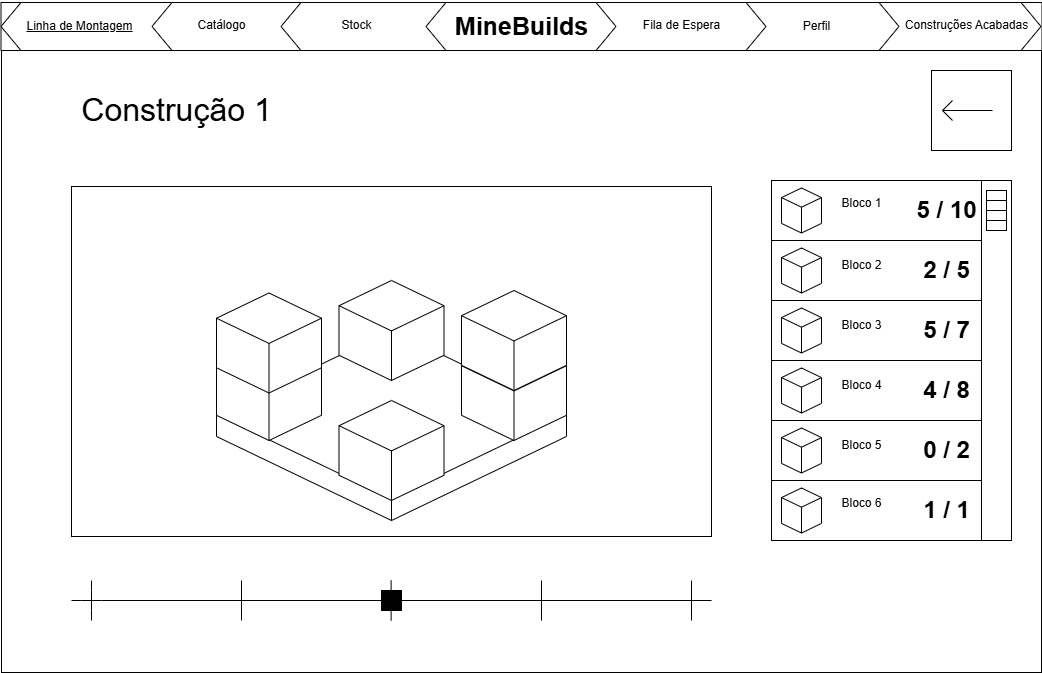

The diagram above was exported from draw.io. Its source (the exported page's mxGraphModel, read from the mxfile embedded in the PNG):
<mxGraphModel dx="1313" dy="653" grid="1" gridSize="10" guides="1" tooltips="1" connect="1" arrows="1" fold="1" page="1" pageScale="1" pageWidth="1169" pageHeight="827" math="0" shadow="0">
  <root>
    <mxCell id="uRoi-E8LzHBUHOvvIkgK-0" />
    <mxCell id="uRoi-E8LzHBUHOvvIkgK-1" parent="uRoi-E8LzHBUHOvvIkgK-0" />
    <mxCell id="uRoi-E8LzHBUHOvvIkgK-2" value="" style="rounded=0;whiteSpace=wrap;html=1;" parent="uRoi-E8LzHBUHOvvIkgK-1" vertex="1">
      <mxGeometry x="360" y="520" width="1040" height="622" as="geometry" />
    </mxCell>
    <mxCell id="uRoi-E8LzHBUHOvvIkgK-3" value="" style="rounded=0;whiteSpace=wrap;html=1;" parent="uRoi-E8LzHBUHOvvIkgK-1" vertex="1">
      <mxGeometry x="430" y="656" width="640" height="350" as="geometry" />
    </mxCell>
    <mxCell id="uRoi-E8LzHBUHOvvIkgK-5" value="" style="endArrow=none;html=1;rounded=0;" parent="uRoi-E8LzHBUHOvvIkgK-1" edge="1">
      <mxGeometry width="50" height="50" relative="1" as="geometry">
        <mxPoint x="1040" y="1070" as="sourcePoint" />
        <mxPoint x="1070" y="1070" as="targetPoint" />
        <Array as="points">
          <mxPoint x="750" y="1070" />
        </Array>
      </mxGeometry>
    </mxCell>
    <mxCell id="uRoi-E8LzHBUHOvvIkgK-6" value="" style="endArrow=none;html=1;rounded=0;" parent="uRoi-E8LzHBUHOvvIkgK-1" edge="1">
      <mxGeometry width="50" height="50" relative="1" as="geometry">
        <mxPoint x="450" y="1060" as="sourcePoint" />
        <mxPoint x="450" y="1050" as="targetPoint" />
      </mxGeometry>
    </mxCell>
    <mxCell id="uRoi-E8LzHBUHOvvIkgK-7" value="" style="endArrow=none;html=1;rounded=0;" parent="uRoi-E8LzHBUHOvvIkgK-1" edge="1">
      <mxGeometry width="50" height="50" relative="1" as="geometry">
        <mxPoint x="600" y="1090" as="sourcePoint" />
        <mxPoint x="600" y="1050" as="targetPoint" />
      </mxGeometry>
    </mxCell>
    <mxCell id="uRoi-E8LzHBUHOvvIkgK-8" value="" style="endArrow=none;html=1;rounded=0;" parent="uRoi-E8LzHBUHOvvIkgK-1" edge="1">
      <mxGeometry width="50" height="50" relative="1" as="geometry">
        <mxPoint x="749.62" y="1090" as="sourcePoint" />
        <mxPoint x="749.62" y="1050" as="targetPoint" />
      </mxGeometry>
    </mxCell>
    <mxCell id="uRoi-E8LzHBUHOvvIkgK-9" value="" style="endArrow=none;html=1;rounded=0;" parent="uRoi-E8LzHBUHOvvIkgK-1" edge="1">
      <mxGeometry width="50" height="50" relative="1" as="geometry">
        <mxPoint x="900" y="1090" as="sourcePoint" />
        <mxPoint x="900" y="1050" as="targetPoint" />
      </mxGeometry>
    </mxCell>
    <mxCell id="uRoi-E8LzHBUHOvvIkgK-10" value="" style="endArrow=none;html=1;rounded=0;" parent="uRoi-E8LzHBUHOvvIkgK-1" edge="1">
      <mxGeometry width="50" height="50" relative="1" as="geometry">
        <mxPoint x="1050" y="1090" as="sourcePoint" />
        <mxPoint x="1050" y="1050" as="targetPoint" />
      </mxGeometry>
    </mxCell>
    <mxCell id="uRoi-E8LzHBUHOvvIkgK-11" value="" style="endArrow=none;html=1;rounded=0;" parent="uRoi-E8LzHBUHOvvIkgK-1" edge="1">
      <mxGeometry width="50" height="50" relative="1" as="geometry">
        <mxPoint x="450" y="1090" as="sourcePoint" />
        <mxPoint x="450" y="1080" as="targetPoint" />
      </mxGeometry>
    </mxCell>
    <mxCell id="uRoi-E8LzHBUHOvvIkgK-12" value="" style="html=1;shape=mxgraph.basic.isocube;isoAngle=15;" parent="uRoi-E8LzHBUHOvvIkgK-1" vertex="1">
      <mxGeometry x="575" y="800" width="350" height="190" as="geometry" />
    </mxCell>
    <mxCell id="uRoi-E8LzHBUHOvvIkgK-13" value="" style="rounded=0;whiteSpace=wrap;html=1;" parent="uRoi-E8LzHBUHOvvIkgK-1" vertex="1">
      <mxGeometry x="1130" y="650" width="240" height="360" as="geometry" />
    </mxCell>
    <mxCell id="uRoi-E8LzHBUHOvvIkgK-14" value="" style="rounded=0;whiteSpace=wrap;html=1;direction=south;" parent="uRoi-E8LzHBUHOvvIkgK-1" vertex="1">
      <mxGeometry x="1340" y="650" width="30" height="360" as="geometry" />
    </mxCell>
    <mxCell id="uRoi-E8LzHBUHOvvIkgK-15" value="" style="rounded=0;whiteSpace=wrap;html=1;" parent="uRoi-E8LzHBUHOvvIkgK-1" vertex="1">
      <mxGeometry x="1130" y="650" width="210" height="60" as="geometry" />
    </mxCell>
    <mxCell id="uRoi-E8LzHBUHOvvIkgK-16" value="" style="rounded=0;whiteSpace=wrap;html=1;" parent="uRoi-E8LzHBUHOvvIkgK-1" vertex="1">
      <mxGeometry x="1130" y="710" width="210" height="60" as="geometry" />
    </mxCell>
    <mxCell id="uRoi-E8LzHBUHOvvIkgK-17" value="" style="rounded=0;whiteSpace=wrap;html=1;" parent="uRoi-E8LzHBUHOvvIkgK-1" vertex="1">
      <mxGeometry x="1130" y="770" width="210" height="60" as="geometry" />
    </mxCell>
    <mxCell id="uRoi-E8LzHBUHOvvIkgK-18" value="" style="rounded=0;whiteSpace=wrap;html=1;" parent="uRoi-E8LzHBUHOvvIkgK-1" vertex="1">
      <mxGeometry x="1130" y="830" width="210" height="60" as="geometry" />
    </mxCell>
    <mxCell id="uRoi-E8LzHBUHOvvIkgK-19" value="" style="rounded=0;whiteSpace=wrap;html=1;" parent="uRoi-E8LzHBUHOvvIkgK-1" vertex="1">
      <mxGeometry x="1130" y="890" width="210" height="60" as="geometry" />
    </mxCell>
    <mxCell id="uRoi-E8LzHBUHOvvIkgK-20" value="" style="rounded=0;whiteSpace=wrap;html=1;" parent="uRoi-E8LzHBUHOvvIkgK-1" vertex="1">
      <mxGeometry x="1130" y="950" width="210" height="60" as="geometry" />
    </mxCell>
    <mxCell id="uRoi-E8LzHBUHOvvIkgK-21" value="" style="rounded=0;whiteSpace=wrap;html=1;" parent="uRoi-E8LzHBUHOvvIkgK-1" vertex="1">
      <mxGeometry x="1345" y="660" width="20" height="40" as="geometry" />
    </mxCell>
    <mxCell id="uRoi-E8LzHBUHOvvIkgK-22" value="" style="endArrow=none;html=1;rounded=0;entryX=1;entryY=0.25;entryDx=0;entryDy=0;exitX=0;exitY=0.25;exitDx=0;exitDy=0;" parent="uRoi-E8LzHBUHOvvIkgK-1" source="uRoi-E8LzHBUHOvvIkgK-21" target="uRoi-E8LzHBUHOvvIkgK-21" edge="1">
      <mxGeometry width="50" height="50" relative="1" as="geometry">
        <mxPoint x="660" y="500" as="sourcePoint" />
        <mxPoint x="710" y="450" as="targetPoint" />
      </mxGeometry>
    </mxCell>
    <mxCell id="uRoi-E8LzHBUHOvvIkgK-23" value="" style="endArrow=none;html=1;rounded=0;entryX=1;entryY=0.5;entryDx=0;entryDy=0;exitX=0;exitY=0.5;exitDx=0;exitDy=0;" parent="uRoi-E8LzHBUHOvvIkgK-1" source="uRoi-E8LzHBUHOvvIkgK-21" target="uRoi-E8LzHBUHOvvIkgK-21" edge="1">
      <mxGeometry width="50" height="50" relative="1" as="geometry">
        <mxPoint x="660" y="500" as="sourcePoint" />
        <mxPoint x="710" y="450" as="targetPoint" />
      </mxGeometry>
    </mxCell>
    <mxCell id="uRoi-E8LzHBUHOvvIkgK-24" value="" style="endArrow=none;html=1;rounded=0;entryX=1;entryY=0.75;entryDx=0;entryDy=0;exitX=0;exitY=0.75;exitDx=0;exitDy=0;" parent="uRoi-E8LzHBUHOvvIkgK-1" source="uRoi-E8LzHBUHOvvIkgK-21" target="uRoi-E8LzHBUHOvvIkgK-21" edge="1">
      <mxGeometry width="50" height="50" relative="1" as="geometry">
        <mxPoint x="660" y="500" as="sourcePoint" />
        <mxPoint x="710" y="450" as="targetPoint" />
      </mxGeometry>
    </mxCell>
    <mxCell id="uRoi-E8LzHBUHOvvIkgK-25" value="" style="html=1;shape=mxgraph.basic.isocube;isoAngle=15;" parent="uRoi-E8LzHBUHOvvIkgK-1" vertex="1">
      <mxGeometry x="1140" y="657.5" width="40" height="45" as="geometry" />
    </mxCell>
    <mxCell id="uRoi-E8LzHBUHOvvIkgK-26" value="" style="html=1;shape=mxgraph.basic.isocube;isoAngle=15;" parent="uRoi-E8LzHBUHOvvIkgK-1" vertex="1">
      <mxGeometry x="1140" y="717.5" width="40" height="45" as="geometry" />
    </mxCell>
    <mxCell id="uRoi-E8LzHBUHOvvIkgK-27" value="" style="html=1;shape=mxgraph.basic.isocube;isoAngle=15;" parent="uRoi-E8LzHBUHOvvIkgK-1" vertex="1">
      <mxGeometry x="1140" y="777.5" width="40" height="45" as="geometry" />
    </mxCell>
    <mxCell id="uRoi-E8LzHBUHOvvIkgK-28" value="" style="html=1;shape=mxgraph.basic.isocube;isoAngle=15;" parent="uRoi-E8LzHBUHOvvIkgK-1" vertex="1">
      <mxGeometry x="1140" y="837.5" width="40" height="45" as="geometry" />
    </mxCell>
    <mxCell id="uRoi-E8LzHBUHOvvIkgK-29" value="" style="html=1;shape=mxgraph.basic.isocube;isoAngle=15;" parent="uRoi-E8LzHBUHOvvIkgK-1" vertex="1">
      <mxGeometry x="1140" y="897.5" width="40" height="45" as="geometry" />
    </mxCell>
    <mxCell id="uRoi-E8LzHBUHOvvIkgK-30" value="" style="html=1;shape=mxgraph.basic.isocube;isoAngle=15;" parent="uRoi-E8LzHBUHOvvIkgK-1" vertex="1">
      <mxGeometry x="1140" y="957.5" width="40" height="45" as="geometry" />
    </mxCell>
    <mxCell id="uRoi-E8LzHBUHOvvIkgK-40" value="5 / 10" style="text;strokeColor=none;fillColor=none;html=1;fontSize=24;fontStyle=1;verticalAlign=middle;align=center;" parent="uRoi-E8LzHBUHOvvIkgK-1" vertex="1">
      <mxGeometry x="1270" y="660" width="70" height="40" as="geometry" />
    </mxCell>
    <mxCell id="uRoi-E8LzHBUHOvvIkgK-41" value="2 / 5" style="text;strokeColor=none;fillColor=none;html=1;fontSize=24;fontStyle=1;verticalAlign=middle;align=center;" parent="uRoi-E8LzHBUHOvvIkgK-1" vertex="1">
      <mxGeometry x="1270" y="720" width="70" height="40" as="geometry" />
    </mxCell>
    <mxCell id="uRoi-E8LzHBUHOvvIkgK-42" value="5 / 7" style="text;strokeColor=none;fillColor=none;html=1;fontSize=24;fontStyle=1;verticalAlign=middle;align=center;" parent="uRoi-E8LzHBUHOvvIkgK-1" vertex="1">
      <mxGeometry x="1270" y="780" width="70" height="40" as="geometry" />
    </mxCell>
    <mxCell id="uRoi-E8LzHBUHOvvIkgK-43" value="4 / 8" style="text;strokeColor=none;fillColor=none;html=1;fontSize=24;fontStyle=1;verticalAlign=middle;align=center;" parent="uRoi-E8LzHBUHOvvIkgK-1" vertex="1">
      <mxGeometry x="1270" y="840" width="70" height="40" as="geometry" />
    </mxCell>
    <mxCell id="uRoi-E8LzHBUHOvvIkgK-44" value="0 / 2" style="text;strokeColor=none;fillColor=none;html=1;fontSize=24;fontStyle=1;verticalAlign=middle;align=center;" parent="uRoi-E8LzHBUHOvvIkgK-1" vertex="1">
      <mxGeometry x="1270" y="900" width="70" height="40" as="geometry" />
    </mxCell>
    <mxCell id="uRoi-E8LzHBUHOvvIkgK-45" value="1 / 1" style="text;strokeColor=none;fillColor=none;html=1;fontSize=24;fontStyle=1;verticalAlign=middle;align=center;" parent="uRoi-E8LzHBUHOvvIkgK-1" vertex="1">
      <mxGeometry x="1270" y="960" width="70" height="40" as="geometry" />
    </mxCell>
    <mxCell id="uRoi-E8LzHBUHOvvIkgK-46" value="" style="endArrow=none;html=1;rounded=0;" parent="uRoi-E8LzHBUHOvvIkgK-1" edge="1">
      <mxGeometry width="50" height="50" relative="1" as="geometry">
        <mxPoint x="430" y="1070" as="sourcePoint" />
        <mxPoint x="440" y="1070" as="targetPoint" />
        <Array as="points" />
      </mxGeometry>
    </mxCell>
    <mxCell id="uRoi-E8LzHBUHOvvIkgK-49" value="" style="endArrow=none;html=1;rounded=0;" parent="uRoi-E8LzHBUHOvvIkgK-1" edge="1">
      <mxGeometry width="50" height="50" relative="1" as="geometry">
        <mxPoint x="440" y="1070" as="sourcePoint" />
        <mxPoint x="460" y="1070" as="targetPoint" />
      </mxGeometry>
    </mxCell>
    <mxCell id="uRoi-E8LzHBUHOvvIkgK-50" value="" style="endArrow=none;html=1;rounded=0;" parent="uRoi-E8LzHBUHOvvIkgK-1" edge="1">
      <mxGeometry width="50" height="50" relative="1" as="geometry">
        <mxPoint x="450" y="1080" as="sourcePoint" />
        <mxPoint x="450" y="1060" as="targetPoint" />
      </mxGeometry>
    </mxCell>
    <mxCell id="uRoi-E8LzHBUHOvvIkgK-51" value="" style="html=1;whiteSpace=wrap;shape=isoCube2;backgroundOutline=1;isoAngle=15;" parent="uRoi-E8LzHBUHOvvIkgK-1" vertex="1">
      <mxGeometry x="575" y="810" width="105" height="100" as="geometry" />
    </mxCell>
    <mxCell id="uRoi-E8LzHBUHOvvIkgK-52" value="" style="html=1;whiteSpace=wrap;shape=isoCube2;backgroundOutline=1;isoAngle=15;" parent="uRoi-E8LzHBUHOvvIkgK-1" vertex="1">
      <mxGeometry x="697.5" y="750" width="105" height="100" as="geometry" />
    </mxCell>
    <mxCell id="uRoi-E8LzHBUHOvvIkgK-53" value="" style="html=1;whiteSpace=wrap;shape=isoCube2;backgroundOutline=1;isoAngle=15;" parent="uRoi-E8LzHBUHOvvIkgK-1" vertex="1">
      <mxGeometry x="575" y="762.5" width="105" height="100" as="geometry" />
    </mxCell>
    <mxCell id="uRoi-E8LzHBUHOvvIkgK-55" value="" style="html=1;whiteSpace=wrap;shape=isoCube2;backgroundOutline=1;isoAngle=15;" parent="uRoi-E8LzHBUHOvvIkgK-1" vertex="1">
      <mxGeometry x="697.5" y="870" width="105" height="100" as="geometry" />
    </mxCell>
    <mxCell id="uRoi-E8LzHBUHOvvIkgK-56" value="" style="html=1;whiteSpace=wrap;shape=isoCube2;backgroundOutline=1;isoAngle=15;" parent="uRoi-E8LzHBUHOvvIkgK-1" vertex="1">
      <mxGeometry x="820" y="810" width="105" height="100" as="geometry" />
    </mxCell>
    <mxCell id="uRoi-E8LzHBUHOvvIkgK-57" value="" style="html=1;whiteSpace=wrap;shape=isoCube2;backgroundOutline=1;isoAngle=15;" parent="uRoi-E8LzHBUHOvvIkgK-1" vertex="1">
      <mxGeometry x="820" y="760" width="105" height="100" as="geometry" />
    </mxCell>
    <mxCell id="dqiVcUzRXZRSsI8FKRsH-1" value="" style="endArrow=none;html=1;rounded=0;" parent="uRoi-E8LzHBUHOvvIkgK-1" target="dqiVcUzRXZRSsI8FKRsH-0" edge="1">
      <mxGeometry width="50" height="50" relative="1" as="geometry">
        <mxPoint x="460" y="1070" as="sourcePoint" />
        <mxPoint x="1040" y="1070" as="targetPoint" />
        <Array as="points" />
      </mxGeometry>
    </mxCell>
    <mxCell id="dqiVcUzRXZRSsI8FKRsH-0" value="" style="rounded=0;whiteSpace=wrap;html=1;direction=south;fillColor=#000000;" parent="uRoi-E8LzHBUHOvvIkgK-1" vertex="1">
      <mxGeometry x="740" y="1060" width="20" height="20" as="geometry" />
    </mxCell>
    <mxCell id="qpVwemWmhTCsd3EO2FoD-0" value="" style="shape=hexagon;perimeter=hexagonPerimeter2;whiteSpace=wrap;html=1;fixedSize=1;" parent="uRoi-E8LzHBUHOvvIkgK-1" vertex="1">
      <mxGeometry x="919.5" y="472" width="190" height="48" as="geometry" />
    </mxCell>
    <mxCell id="qpVwemWmhTCsd3EO2FoD-1" value="Stock" style="text;html=1;align=center;verticalAlign=middle;resizable=0;points=[];autosize=1;strokeColor=none;fillColor=none;" parent="uRoi-E8LzHBUHOvvIkgK-1" vertex="1">
      <mxGeometry x="709.5" y="481" width="50" height="30" as="geometry" />
    </mxCell>
    <mxCell id="qpVwemWmhTCsd3EO2FoD-2" value="" style="rounded=0;whiteSpace=wrap;html=1;" parent="uRoi-E8LzHBUHOvvIkgK-1" vertex="1">
      <mxGeometry x="359.5" y="472" width="1041" height="48" as="geometry" />
    </mxCell>
    <mxCell id="qpVwemWmhTCsd3EO2FoD-3" value="" style="shape=hexagon;perimeter=hexagonPerimeter2;whiteSpace=wrap;html=1;fixedSize=1;" parent="uRoi-E8LzHBUHOvvIkgK-1" vertex="1">
      <mxGeometry x="1209.5" y="472" width="190" height="48" as="geometry" />
    </mxCell>
    <mxCell id="qpVwemWmhTCsd3EO2FoD-4" value="" style="shape=hexagon;perimeter=hexagonPerimeter2;whiteSpace=wrap;html=1;fixedSize=1;" parent="uRoi-E8LzHBUHOvvIkgK-1" vertex="1">
      <mxGeometry x="1067.5" y="472" width="190" height="48" as="geometry" />
    </mxCell>
    <mxCell id="qpVwemWmhTCsd3EO2FoD-5" value="" style="shape=hexagon;perimeter=hexagonPerimeter2;whiteSpace=wrap;html=1;fixedSize=1;" parent="uRoi-E8LzHBUHOvvIkgK-1" vertex="1">
      <mxGeometry x="934.5" y="472" width="190" height="48" as="geometry" />
    </mxCell>
    <mxCell id="qpVwemWmhTCsd3EO2FoD-6" value="" style="shape=hexagon;perimeter=hexagonPerimeter2;whiteSpace=wrap;html=1;fixedSize=1;" parent="uRoi-E8LzHBUHOvvIkgK-1" vertex="1">
      <mxGeometry x="359.5" y="472" width="190" height="48" as="geometry" />
    </mxCell>
    <mxCell id="qpVwemWmhTCsd3EO2FoD-7" value="" style="shape=hexagon;perimeter=hexagonPerimeter2;whiteSpace=wrap;html=1;fixedSize=1;" parent="uRoi-E8LzHBUHOvvIkgK-1" vertex="1">
      <mxGeometry x="510.5" y="472" width="190" height="48" as="geometry" />
    </mxCell>
    <mxCell id="qpVwemWmhTCsd3EO2FoD-8" value="" style="shape=hexagon;perimeter=hexagonPerimeter2;whiteSpace=wrap;html=1;fixedSize=1;" parent="uRoi-E8LzHBUHOvvIkgK-1" vertex="1">
      <mxGeometry x="639.5" y="472" width="190" height="48" as="geometry" />
    </mxCell>
    <mxCell id="qpVwemWmhTCsd3EO2FoD-9" value="" style="shape=hexagon;perimeter=hexagonPerimeter2;whiteSpace=wrap;html=1;fixedSize=1;" parent="uRoi-E8LzHBUHOvvIkgK-1" vertex="1">
      <mxGeometry x="784.5" y="472" width="190" height="48" as="geometry" />
    </mxCell>
    <mxCell id="qpVwemWmhTCsd3EO2FoD-10" value="&lt;font style=&quot;font-size: 28px;&quot;&gt;&lt;b style=&quot;font-size: 25px;&quot;&gt;MineBuilds&lt;/b&gt;&lt;/font&gt;" style="text;html=1;align=center;verticalAlign=middle;resizable=0;points=[];autosize=1;strokeColor=none;fillColor=none;" parent="uRoi-E8LzHBUHOvvIkgK-1" vertex="1">
      <mxGeometry x="800" y="470" width="160" height="50" as="geometry" />
    </mxCell>
    <mxCell id="qpVwemWmhTCsd3EO2FoD-11" value="Fila de Espera" style="text;html=1;align=center;verticalAlign=middle;resizable=0;points=[];autosize=1;strokeColor=none;fillColor=none;" parent="uRoi-E8LzHBUHOvvIkgK-1" vertex="1">
      <mxGeometry x="989.5" y="480" width="100" height="30" as="geometry" />
    </mxCell>
    <mxCell id="qpVwemWmhTCsd3EO2FoD-12" value="Perfil" style="text;html=1;align=center;verticalAlign=middle;resizable=0;points=[];autosize=1;strokeColor=none;fillColor=none;" parent="uRoi-E8LzHBUHOvvIkgK-1" vertex="1">
      <mxGeometry x="1149.5" y="481" width="50" height="30" as="geometry" />
    </mxCell>
    <mxCell id="qpVwemWmhTCsd3EO2FoD-13" value="Construções Acabadas" style="text;html=1;align=center;verticalAlign=middle;resizable=0;points=[];autosize=1;strokeColor=none;fillColor=none;" parent="uRoi-E8LzHBUHOvvIkgK-1" vertex="1">
      <mxGeometry x="1249.5" y="480" width="150" height="30" as="geometry" />
    </mxCell>
    <mxCell id="qpVwemWmhTCsd3EO2FoD-14" value="Catálogo" style="text;html=1;align=center;verticalAlign=middle;resizable=0;points=[];autosize=1;strokeColor=none;fillColor=none;" parent="uRoi-E8LzHBUHOvvIkgK-1" vertex="1">
      <mxGeometry x="544.5" y="480" width="70" height="30" as="geometry" />
    </mxCell>
    <mxCell id="qpVwemWmhTCsd3EO2FoD-15" value="&lt;u&gt;Linha de Montagem&lt;/u&gt;" style="text;html=1;align=center;verticalAlign=middle;resizable=0;points=[];autosize=1;strokeColor=none;fillColor=none;" parent="uRoi-E8LzHBUHOvvIkgK-1" vertex="1">
      <mxGeometry x="372.5" y="481" width="130" height="30" as="geometry" />
    </mxCell>
    <mxCell id="qpVwemWmhTCsd3EO2FoD-16" value="Stock" style="text;html=1;align=center;verticalAlign=middle;resizable=0;points=[];autosize=1;strokeColor=none;fillColor=none;" parent="uRoi-E8LzHBUHOvvIkgK-1" vertex="1">
      <mxGeometry x="689.5" y="480" width="50" height="30" as="geometry" />
    </mxCell>
    <mxCell id="T9QG0U3wIWrbhB587CBA-0" value="" style="whiteSpace=wrap;html=1;aspect=fixed;" parent="uRoi-E8LzHBUHOvvIkgK-1" vertex="1">
      <mxGeometry x="1290" y="540" width="80" height="80" as="geometry" />
    </mxCell>
    <mxCell id="T9QG0U3wIWrbhB587CBA-1" value="" style="endArrow=none;html=1;rounded=0;" parent="uRoi-E8LzHBUHOvvIkgK-1" edge="1">
      <mxGeometry width="50" height="50" relative="1" as="geometry">
        <mxPoint x="1301" y="580" as="sourcePoint" />
        <mxPoint x="1351" y="580" as="targetPoint" />
      </mxGeometry>
    </mxCell>
    <mxCell id="T9QG0U3wIWrbhB587CBA-2" value="" style="endArrow=none;html=1;rounded=0;" parent="uRoi-E8LzHBUHOvvIkgK-1" edge="1">
      <mxGeometry width="50" height="50" relative="1" as="geometry">
        <mxPoint x="1311" y="590" as="sourcePoint" />
        <mxPoint x="1311" y="570" as="targetPoint" />
        <Array as="points">
          <mxPoint x="1301" y="580" />
        </Array>
      </mxGeometry>
    </mxCell>
    <mxCell id="invF8FgBRJH4nc6_zGv4-0" value="&lt;font style=&quot;font-size: 32px;&quot;&gt;Construção 1&lt;/font&gt;" style="text;html=1;align=center;verticalAlign=middle;resizable=0;points=[];autosize=1;strokeColor=none;fillColor=none;" parent="uRoi-E8LzHBUHOvvIkgK-1" vertex="1">
      <mxGeometry x="430" y="555" width="210" height="50" as="geometry" />
    </mxCell>
    <mxCell id="GjaxdH4iGu5fpfwJPMps-0" value="Bloco 1" style="text;html=1;align=center;verticalAlign=middle;resizable=0;points=[];autosize=1;strokeColor=none;fillColor=none;" parent="uRoi-E8LzHBUHOvvIkgK-1" vertex="1">
      <mxGeometry x="1190" y="657.5" width="60" height="30" as="geometry" />
    </mxCell>
    <mxCell id="GjaxdH4iGu5fpfwJPMps-1" value="Bloco 2" style="text;html=1;align=center;verticalAlign=middle;resizable=0;points=[];autosize=1;strokeColor=none;fillColor=none;" parent="uRoi-E8LzHBUHOvvIkgK-1" vertex="1">
      <mxGeometry x="1189.5" y="720" width="60" height="30" as="geometry" />
    </mxCell>
    <mxCell id="GjaxdH4iGu5fpfwJPMps-2" value="Bloco 3" style="text;html=1;align=center;verticalAlign=middle;resizable=0;points=[];autosize=1;strokeColor=none;fillColor=none;" parent="uRoi-E8LzHBUHOvvIkgK-1" vertex="1">
      <mxGeometry x="1189.5" y="780" width="60" height="30" as="geometry" />
    </mxCell>
    <mxCell id="GjaxdH4iGu5fpfwJPMps-3" value="Bloco 4" style="text;html=1;align=center;verticalAlign=middle;resizable=0;points=[];autosize=1;strokeColor=none;fillColor=none;" parent="uRoi-E8LzHBUHOvvIkgK-1" vertex="1">
      <mxGeometry x="1189.5" y="840" width="60" height="30" as="geometry" />
    </mxCell>
    <mxCell id="GjaxdH4iGu5fpfwJPMps-4" value="Bloco 5" style="text;html=1;align=center;verticalAlign=middle;resizable=0;points=[];autosize=1;strokeColor=none;fillColor=none;" parent="uRoi-E8LzHBUHOvvIkgK-1" vertex="1">
      <mxGeometry x="1190" y="900" width="60" height="30" as="geometry" />
    </mxCell>
    <mxCell id="GjaxdH4iGu5fpfwJPMps-5" value="Bloco 6" style="text;html=1;align=center;verticalAlign=middle;resizable=0;points=[];autosize=1;strokeColor=none;fillColor=none;" parent="uRoi-E8LzHBUHOvvIkgK-1" vertex="1">
      <mxGeometry x="1189.5" y="957.5" width="60" height="30" as="geometry" />
    </mxCell>
  </root>
</mxGraphModel>